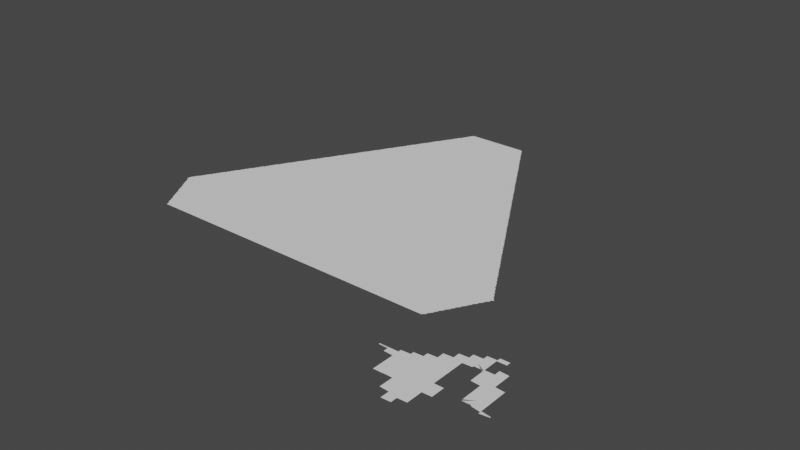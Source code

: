 # Source: new.blend  (saved by Blender 3.3.6; exported with 4.5.12 LTS)
import bpy
from mathutils import Matrix  # noqa: F401  (used for matrix-valued properties, if any)

bpy.ops.wm.read_factory_settings(use_empty=True)
scene = bpy.context.scene
scene.name = 'Scene'

# ---- collections
col_collection = bpy.data.collections.new('Collection'); scene.collection.children.link(col_collection)

# ---- node groups
ng_auto_smooth = bpy.data.node_groups.new('Auto Smooth', 'GeometryNodeTree')
_s = ng_auto_smooth.interface.new_socket(name='Geometry', in_out='OUTPUT', socket_type='NodeSocketGeometry')
_s = ng_auto_smooth.interface.new_socket(name='Geometry', in_out='INPUT', socket_type='NodeSocketGeometry')
_s = ng_auto_smooth.interface.new_socket(name='Angle', in_out='INPUT', socket_type='NodeSocketFloat')
_s.subtype = 'ANGLE'
_s.min_value = 0.0
_s.max_value = 3.142
ng_auto_smooth.is_modifier = True
_N = ng_auto_smooth.nodes; _L = ng_auto_smooth.links
n0 = _N.new('NodeGroupOutput'); n0.name = 'Group Output'; n0.location = (480, -100)
n1 = _N.new('NodeGroupInput'); n1.name = 'Group Input'; n1.location = (-420, -300)
n2 = _N.new('NodeGroupInput'); n2.name = 'Group Input.001'; n2.location = (-60, -100)
n3 = _N.new('GeometryNodeSetShadeSmooth'); n3.name = 'Set Shade Smooth'; n3.location = (120, -100)
n3.domain = 'EDGE'
n4 = _N.new('GeometryNodeSetShadeSmooth'); n4.name = 'Set Shade Smooth.001'; n4.location = (300, -100)
n5 = _N.new('GeometryNodeInputMeshEdgeAngle'); n5.name = 'Edge Angle'; n5.location = (-420, -220)
n6 = _N.new('GeometryNodeInputEdgeSmooth'); n6.name = 'Is Edge Smooth'; n6.location = (-60, -160)
n7 = _N.new('GeometryNodeInputShadeSmooth'); n7.name = 'Is Face Smooth'; n7.location = (-240, -340)
n8 = _N.new('FunctionNodeBooleanMath'); n8.name = 'Boolean Math'; n8.location = (-60, -220)
n9 = _N.new('FunctionNodeCompare'); n9.name = 'Compare'; n9.location = (-240, -180)
n9.operation = 'LESS_EQUAL'
_L.new(n5.outputs[0], n9.inputs[0])
_L.new(n4.outputs[0], n0.inputs[0])
_L.new(n1.outputs[1], n9.inputs[1])
_L.new(n9.outputs[0], n8.inputs[0])
_L.new(n7.outputs[0], n8.inputs[1])
_L.new(n2.outputs[0], n3.inputs[0])
_L.new(n6.outputs[0], n3.inputs[1])
_L.new(n3.outputs[0], n4.inputs[0])
_L.new(n8.outputs[0], n3.inputs[2])
n0.is_active_output = True

# ---- world
world_world = bpy.data.worlds.new('World'); scene.world = world_world
world_world.use_nodes = True; world_world.node_tree.nodes.clear()
_N = world_world.node_tree.nodes; _L = world_world.node_tree.links
n0 = _N.new('ShaderNodeOutputWorld'); n0.name = 'World Output'; n0.location = (300, 300)
n1 = _N.new('ShaderNodeBackground'); n1.name = 'Background'; n1.location = (10, 300)
n1.inputs[0].default_value = (0.05088, 0.05088, 0.05088, 1.0)
_L.new(n1.outputs[0], n0.inputs[0])
n0.is_active_output = True
world_world.color = (0.05088, 0.05088, 0.05088)
world_world.use_sun_shadow = False
world_world.sun_shadow_jitter_overblur = 0.0

# ---- meshes
me_mesh = bpy.data.meshes.new('Mesh')
me_mesh.from_pydata([(114.1, 4.588, -4.994e-08), (114.1, 4.579, -5.438e-08), (114.1, 4.586, -5.993e-08), (114.1, 4.588, -4.994e-08), (114.1, 4.588, -7.614e-08), (114.1, 4.585, -4.162e-08), (114.1, 4.583, -6.076e-08), (114.1, 4.587, -7.491e-08), (114.1, 4.583, -8.99e-08), (114.1, 4.587, -7.491e-08), (114.1, 4.587, -9.151e-08), (114.1, 4.574, -8.25e-08), (114.1, 4.586, -8.819e-08), (114.2, 4.559, -5.438e-08), (114.2, 4.57, -9.419e-08), (114.1, 4.586, -8.99e-08), (114.2, 4.555, -8.935e-08), (114.2, 4.539, -4.412e-08), (114.2, 4.551, -9.317e-08), (114.2, 4.586, -9.613e-08), (114.2, 4.535, -8.032e-08), (114.2, 4.55, -9.988e-08), (114.2, 4.52, -4.162e-08), (114.2, 4.531, -9.234e-08), (114.2, 4.587, -9.346e-08), (114.5, 4.153, -7.38e-08), (114.5, 4.12, -3.329e-08), (114.5, 4.132, -8.161e-08), (114.6, 4.113, -7.778e-08), (114.6, 4.168, -9.988e-08), (114.3, 4.475, -5.375e-08), (114.3, 4.435, -6.409e-08), (114.3, 4.451, -8.462e-08), (114.3, 4.47, -9.842e-08), (114.3, 4.26, -4.578e-08), (114.3, 4.269, -8.157e-08), (114.3, 4.287, -5.76e-08), (114.3, 4.393, -6.733e-08), (114.3, 4.411, -8.777e-08), (114.3, 4.43, -9.634e-08), (114.3, 4.26, -4.578e-08), (114.3, 4.27, -9.614e-08), (114.3, 4.29, -9.848e-08), (114.3, 4.309, -9.104e-08), (114.3, 4.35, -8.22e-08), (114.3, 4.371, -9.025e-08), (114.3, 4.39, -9.894e-08), (114.3, 4.431, -9.988e-08), (114.3, 4.271, -9.241e-08), (114.3, 4.329, -9.912e-08), (114.4, 4.485, -9.988e-08), (114.4, 4.272, -9.144e-08), (114.4, 4.386, -9.988e-08), (114.4, 4.273, -9.299e-08), (114.4, 4.274, -9.647e-08), (114.4, 4.275, -8.74e-08), (114.4, 4.32, -9.988e-08), (114.4, 4.455, -7.491e-08), (114.5, 4.26, -3.329e-08), (114.5, 4.274, -8.018e-08), (114.5, 4.22, -8.644e-08), (114.5, 4.233, -7.38e-08), (114.5, 4.251, -8.971e-08), (114.5, 4.283, -9.988e-08), (114.5, 4.36, -9.988e-08), (114.5, 4.444, -9.988e-08), (114.5, 4.193, -7.38e-08), (114.5, 4.211, -8.971e-08), (114.5, 4.171, -8.898e-08), (114.5, 4.207, -9.988e-08), (114.6, 4.455, -7.491e-08), (114.3, 4.516, -8.393e-08), (114.3, 4.589, -9.134e-08), (114.3, 4.492, -8.25e-08), (114.3, 4.51, -9.492e-08), (114.3, 4.59, -1.013e-07), (114.3, 4.602, -6.207e-08), (114.3, 4.608, -9.732e-08), (114.3, 4.605, -8.703e-08), (114.3, 4.61, -9.518e-08), (114.3, 4.62, -4.578e-08), (114.4, 4.56, -9.988e-08), (114.4, 4.626, -9.211e-08), (114.4, 4.623, -7.401e-08), (114.5, 4.617, -9.988e-08), (114.4, 4.63, -9.41e-08), (114.4, 4.641, -5.438e-08), (114.4, 4.646, -8.238e-08), (114.5, 4.535, -9.988e-08), (114.4, 4.65, -9.597e-08), (114.4, 4.662, -6.538e-08), (114.5, 4.667, -8.505e-08), (114.5, 4.67, -9.848e-08), (114.5, 4.683, -7.01e-08), (114.5, 4.688, -9.294e-08), (114.5, 4.704, -7.485e-08), (114.6, 4.58, -9.988e-08), (114.5, 4.709, -9.196e-08), (114.5, 4.721, -4.412e-08), (114.5, 4.71, -9.988e-08), (114.6, 4.727, -8.043e-08), (114.6, 4.094, -7.766e-08), (114.6, 4.11, -9.926e-08), (114.6, 4.074, -7.468e-08), (114.6, 4.09, -9.666e-08), (114.6, 4.005, -6.598e-08), (114.6, 4.014, -5.438e-08), (114.6, 4.055, -7.391e-08), (114.6, 4.07, -9.76e-08), (114.7, 4.09, -9.988e-08), (114.6, 4.006, -7.581e-08), (114.6, 4.015, -1.016e-07), (114.6, 4.008, -6.326e-08), (114.6, 4.029, -9.089e-08), (114.6, 4.05, -9.587e-08), (114.6, 4.015, -8.152e-08), (114.7, 4.019, -7.493e-08), (114.7, 4.03, -9.77e-08), (114.7, 4.178, -9.988e-08), (114.7, 4.032, -8.894e-08), (114.7, 4.035, -7.969e-08), (114.7, 4.04, -5.949e-08), (114.7, 4.052, -7.948e-08), (114.7, 4.07, -9.926e-08), (114.7, 4.09, -9.798e-08), (114.7, 4.073, -7.469e-08), (114.8, 4.185, -9.988e-08), (114.8, 4.095, -7.275e-08), (114.8, 4.11, -8.922e-08), (114.8, 4.116, -6.633e-08), (114.8, 4.131, -8.908e-08), (114.8, 4.14, -3.329e-08), (114.8, 4.153, -7.38e-08), (114.6, 4.238, -9.988e-08), (114.6, 4.32, -9.988e-08), (114.6, 4.39, -9.988e-08), (114.6, 4.302, -9.988e-08), (114.7, 4.45, -7.491e-08), (114.7, 4.246, -9.988e-08), (114.7, 4.488, -8.74e-08), (114.8, 4.282, -9.988e-08), (114.7, 4.39, -9.988e-08), (114.8, 4.171, -9.399e-08), (114.8, 4.363, -9.988e-08), (114.8, 4.422, -9.988e-08), (114.8, 4.19, -9.926e-08), (114.8, 4.193, -7.058e-08), (114.8, 4.211, -8.711e-08), (114.8, 4.23, -9.848e-08), (114.8, 4.27, -9.671e-08), (114.9, 4.291, -9.302e-08), (114.8, 4.428, -8.886e-08), (114.8, 4.449, -7.852e-08), (114.8, 4.468, -6.187e-08), (114.8, 4.233, -6.792e-08), (114.8, 4.251, -8.566e-08), (114.9, 4.423, -8.937e-08), (114.8, 4.423, -8.324e-08), (114.9, 4.274, -5.845e-08), (114.9, 4.311, -8.48e-08), (114.9, 4.33, -8.952e-08), (114.9, 4.35, -9.056e-08), (114.9, 4.37, -9.536e-08), (114.6, 4.517, -9.988e-08), (114.6, 4.628, -9.988e-08), (114.6, 4.695, -9.988e-08), (114.6, 4.73, -9.926e-08), (114.6, 4.746, -7.766e-08), (114.6, 4.75, -9.63e-08), (114.7, 4.575, -9.988e-08), (114.7, 4.685, -9.988e-08), (114.6, 4.766, -9.27e-08), (114.6, 4.77, -9.76e-08), (114.6, 4.785, -7.037e-08), (114.7, 4.778, -9.988e-08), (114.6, 4.79, -9.587e-08), (114.7, 4.54, -4.994e-08), (114.7, 4.6, 0.0), (114.7, 4.68, 0.0), (114.7, 4.745, -2.497e-08), (114.8, 4.595, -9.988e-08), (114.8, 4.649, -1.743e-07), (114.8, 4.68, -9.988e-08), (114.8, 4.71, -1.54e-07), (114.8, 4.807, -9.988e-08), (114.8, 4.702, -6.644e-08), (114.8, 4.73, -9.506e-08), (114.8, 4.51, -9.472e-08), (114.8, 4.55, -9.06e-08), (114.8, 4.59, -9.77e-08), (114.8, 4.61, -9.215e-08), (114.8, 4.629, -8.897e-08), (114.8, 4.669, -7.852e-08), (114.8, 4.688, -6.187e-08), (114.8, 4.737, -1.62e-07), (114.8, 4.75, -9.57e-08), (114.8, 4.49, -9.36e-08), (114.8, 4.53, -8.768e-08), (114.8, 4.569, -7.29e-08), (114.8, 4.587, -4.717e-08), (114.8, 4.739, -4.606e-08), (114.8, 4.482, -4.162e-08), (114.8, 4.752, -8.564e-08), (114.8, 4.77, -9.988e-08), (114.8, 4.792, -8.69e-08), (114.8, 4.76, -3.329e-08), (114.8, 4.772, -6.326e-08), (114.9, 4.799, -4.412e-08), (114.6, 4.804, -7.132e-08), (114.7, 4.81, -8.901e-08), (114.7, 4.824, -6.703e-08), (114.7, 4.829, -9.294e-08), (114.7, 4.843, -6.126e-08), (114.7, 4.81, -9.988e-08), (114.7, 4.848, -8.804e-08), (114.7, 4.87, -9.898e-08), (114.7, 4.86, -6.111e-08), (114.7, 4.865, -7.855e-08), (114.7, 4.883, -7.946e-08), (114.8, 4.889, -8.94e-08), (114.8, 4.877, -9.988e-08), (114.8, 4.9, -6.509e-08), (114.8, 4.906, -7.877e-08), (114.8, 4.91, -9.677e-08), (114.8, 4.923, -6.516e-08), (114.8, 4.929, -8.905e-08), (114.8, 4.94, -6.508e-08), (114.8, 4.946, -7.877e-08), (114.9, 4.932, -9.988e-08), (114.9, 4.95, -9.677e-08), (114.9, 4.963, -6.516e-08), (114.9, 4.811, -9.196e-08), (114.9, 4.969, -8.932e-08), (114.9, 4.98, -4.162e-08), (114.9, 4.377, -4.439e-08), (114.9, 4.392, -6.48e-08), (114.9, 4.411, -7.852e-08), (114.9, 4.423, -7.353e-08), (115.1, 4.39, -4.786e-08), (115.1, 4.411, -7.352e-08), (115.1, 4.431, -7.588e-08), (115.1, 4.45, -8.87e-08), (115.1, 4.47, -8.74e-08), (115.1, 4.37, -4.162e-08), (115.1, 4.378, -1.042e-07), (115.1, 4.37, -4.162e-08), (115.1, 4.373, -8.99e-08), (115.1, 4.378, -9.988e-08), (115.1, 4.375, -8.386e-08), (115.1, 4.39, -9.926e-08), (115.1, 4.378, -8.099e-08), (115.2, 4.453, -9.988e-08), (115.1, 4.38, -3.329e-08), (115.1, 4.38, -3.329e-08), (115.1, 4.38, -4.994e-08), (115.2, 4.38, -4.994e-08), (115.1, 4.381, -5.993e-08), (115.1, 4.4, -9.988e-08), (115.1, 4.381, -5.993e-08), (115.2, 4.377, -8.523e-08), (115.2, 4.375, -8.386e-08), (115.0, 4.796, -6.703e-08), (115.0, 4.777, -8.091e-08), (115.0, 4.791, -9.448e-08), (115.0, 4.638, -4.162e-08), (115.0, 4.651, -4.92e-08), (115.0, 4.67, -7.735e-08), (115.0, 4.69, -8.005e-08), (115.0, 4.71, -8.823e-08), (115.0, 4.731, -8.721e-08), (115.0, 4.75, -8.902e-08), (115.0, 4.771, -1.058e-07), (115.1, 4.596, -5.771e-08), (115.1, 4.611, -8.529e-08), (115.1, 4.63, -9.258e-08), (115.1, 4.653, -9.988e-08), (115.1, 4.554, -6.3e-08), (115.1, 4.571, -8.566e-08), (115.1, 4.59, -1.064e-07), (115.1, 4.72, -9.988e-08), (115.1, 4.795, -9.988e-08), (115.1, 4.49, -8.819e-08), (115.1, 4.51, -8.952e-08), (115.1, 4.531, -9.002e-08), (115.1, 4.55, -9.848e-08), (115.1, 4.52, -9.988e-08), (115.1, 4.681, -9.988e-08), (115.2, 4.73, -1.006e-07), (115.1, 4.848, -9.899e-08), (115.2, 4.608, -9.988e-08), (115.2, 4.537, -9.988e-08), (114.9, 4.815, -8.647e-08), (114.9, 4.871, -9.988e-08), (114.9, 4.984, -8.553e-08), (114.9, 4.815, -9.234e-08), (114.9, 4.988, -8.827e-08), (114.9, 4.815, -8.74e-08), (114.9, 4.99, -9.832e-08), (114.9, 4.815, -8.74e-08), (114.9, 5.001, -7.52e-08), (115.0, 5.005, -8.152e-08), (115.0, 4.815, -8.647e-08), (115.0, 4.91, -9.885e-08), (115.0, 4.975, -9.988e-08), (115.0, 5.009, -8.953e-08), (115.0, 4.81, -9.399e-08), (115.0, 4.99, -1.058e-07), (115.0, 5.01, -9.848e-08), (115.0, 5.022, -6.564e-08), (115.0, 4.887, -6.901e-08), (115.0, 4.89, -9.77e-08), (115.0, 4.931, -8.357e-08), (115.0, 4.971, -9.461e-08), (115.0, 5.026, -8.407e-08), (115.0, 4.828, -9.022e-08), (115.0, 4.849, -7.588e-08), (115.0, 4.868, -6.187e-08), (115.0, 4.914, -5.327e-08), (115.0, 4.951, -8.768e-08), (115.0, 5.029, -9.549e-08), (115.0, 5.04, -3.329e-08), (115.0, 4.824, -7.937e-08), (115.0, 4.992, -9.094e-08), (115.1, 5.041, -6.044e-08), (115.1, 4.826, -8.147e-08), (115.1, 4.994, -9.928e-08), (115.1, 5.029, -8.971e-08), (115.1, 5.04, -3.329e-08), (115.1, 4.83, -9.508e-08), (115.1, 4.842, -6.193e-08), (115.1, 4.898, -4.162e-08), (115.1, 4.902, -4.412e-08), (115.1, 4.995, -8.647e-08), (115.1, 5.024, -7.288e-08), (115.1, 4.872, -7.753e-08), (115.1, 4.891, -9.11e-08), (115.1, 4.903, -7.588e-08), (115.1, 4.996, -7.937e-08), (115.1, 5.009, -8.971e-08), (115.1, 5.02, -3.329e-08), (115.1, 4.903, -8.858e-08), (115.1, 4.998, -6.948e-08), (115.1, 5.004, -7.38e-08), (115.2, 4.87, -9.389e-08), (115.1, 4.89, -9.587e-08), (115.1, 4.903, -7.501e-08), (115.1, 5.0, -3.329e-08), (115.2, 4.885, -7.132e-08), (115.2, 4.842, -7.618e-08), (115.2, 4.849, -9.083e-08), (115.2, 4.864, -6.354e-08), (115.2, 4.373, -8.975e-08), (115.2, 4.371, -9.119e-08), (115.3, 4.355, -7.299e-08), (115.2, 4.37, -9.824e-08), (115.3, 4.47, -9.376e-08), (115.3, 4.337, -6.354e-08), (115.3, 4.35, -9.5e-08), (115.3, 4.398, -9.988e-08), (115.3, 4.43, -9.926e-08), (115.3, 4.449, -8.983e-08), (115.3, 4.319, -4.217e-08), (115.3, 4.331, -1.014e-07), (115.3, 4.406, -8.765e-08), (115.3, 4.41, -9.76e-08), (115.3, 4.427, -7.55e-08), (115.3, 4.313, -8.856e-08), (115.3, 4.39, -9.587e-08), (115.3, 4.299, -5.527e-08), (115.3, 4.299, -4.217e-08), (115.3, 4.305, -9.204e-08), (115.3, 4.306, -7.581e-08), (115.3, 4.315, -9.739e-08), (115.3, 4.332, -8.806e-08), (115.3, 4.37, -8.966e-08), (115.3, 4.385, -7.135e-08), (115.3, 4.316, -5.868e-08), (115.4, 4.345, -9.574e-08), (115.4, 4.354, -8.17e-08), (115.3, 4.364, -6.703e-08), (115.4, 4.346, -4.495e-08), (115.4, 4.35, -3.329e-08), (115.2, 4.689, -9.794e-08), (115.2, 4.77, -1.059e-07), (115.2, 4.829, -8.841e-08), (115.2, 4.709, -8.709e-08), (115.2, 4.751, -5.993e-08), (115.2, 4.754, -5.993e-08), (115.2, 4.755, -3.329e-08), (115.2, 4.757, -4.994e-08), (115.2, 4.744, -6.076e-08), (115.2, 4.79, -9.073e-08), (115.3, 4.53, -9.601e-08), (115.3, 4.55, -1.053e-07), (115.3, 4.668, -8.82e-08), (115.2, 4.724, -5.438e-08), (115.3, 4.49, -9.275e-08), (115.3, 4.51, -9.241e-08), (115.3, 4.575, -7.026e-08), (115.3, 4.649, -9.024e-08), (115.3, 4.682, -4.412e-08), (115.3, 4.55, -4.786e-08), (115.3, 4.59, -7.491e-08), (115.3, 4.611, -7.915e-08), (115.3, 4.628, -7.425e-08), (115.3, 4.64, -3.329e-08), (115.2, 4.808, -8.309e-08), (115.2, 4.821, -4.217e-08), (114.1, 4.587, 3.329e-08), (114.5, 4.14, -3.41e-08), (114.5, 4.18, -3.611e-08), (114.5, 4.5, -7.491e-08), (114.5, 4.7, 3.329e-08), (115.1, 4.64, -2.497e-08), (115.2, 4.75, 3.329e-08)], [(408, 0)], [(0, 3, 2), (4, 2, 3), (4, 6, 5), (9, 6, 7), (10, 8, 9), (10, 11, 1), (15, 11, 12), (16, 13, 14), (19, 14, 15), (21, 17, 18), (24, 21, 19), (29, 26, 27), (29, 27, 409), (39, 31, 32), (35, 40, 34), (36, 41, 35), (47, 37, 38), (47, 39, 33), (42, 48, 41), (43, 49, 42), (49, 51, 48), (49, 53, 51), (52, 46, 47), (56, 54, 52), (57, 52, 50), (63, 58, 59), (63, 59, 56), (64, 56, 52), (65, 52, 57), (60, 61, 62), (69, 66, 67), (69, 68, 410), (70, 64, 65), (29, 409, 68), (71, 22, 23), (75, 23, 21), (75, 21, 24), (33, 30, 73), (33, 73, 74), (76, 78, 75), (50, 47, 33), (81, 33, 77), (79, 81, 77), (80, 82, 79), (84, 81, 82), (86, 84, 85), (88, 50, 81), (90, 84, 89), (93, 94, 92), (411, 65, 88), (96, 88, 84), (98, 99, 97), (104, 101, 102), (109, 103, 104), (109, 104, 29), (106, 110, 105), (111, 112, 110), (109, 107, 108), (116, 111, 113), (109, 113, 114), (109, 117, 116), (118, 109, 29), (109, 119, 117), (109, 120, 119), (124, 109, 118), (109, 122, 121), (124, 125, 123), (126, 130, 128), (126, 131, 130), (133, 69, 63), (134, 63, 64), (136, 133, 134), (138, 29, 133), (138, 133, 136), (141, 138, 136), (141, 136, 135), (141, 135, 137), (126, 124, 118), (126, 118, 138), (143, 140, 141), (144, 141, 139), (142, 132, 126), (126, 145, 142), (126, 146, 145), (149, 126, 140), (149, 154, 148), (157, 144, 151), (150, 158, 149), (143, 159, 150), (163, 411, 96), (164, 96, 94), (165, 94, 99), (100, 165, 99), (167, 168, 166), (169, 163, 96), (170, 164, 165), (171, 165, 168), (172, 174, 171), (173, 174, 172), (139, 137, 163), (176, 139, 169), (178, 169, 170), (179, 170, 174), (180, 176, 177), (181, 177, 178), (184, 179, 213), (186, 183, 179), (194, 186, 179), (187, 139, 176), (188, 176, 180), (191, 180, 181), (192, 181, 182), (193, 182, 185), (196, 144, 187), (199, 188, 189), (195, 200, 194), (201, 144, 196), (204, 195, 184), (203, 205, 202), (204, 206, 203), (208, 174, 175), (213, 174, 209), (211, 213, 209), (212, 213, 211), (214, 215, 213), (217, 215, 216), (220, 215, 218), (219, 220, 218), (222, 220, 221), (224, 225, 223), (220, 204, 184), (228, 220, 226), (227, 228, 226), (220, 231, 204), (230, 232, 229), (143, 234, 162), (156, 235, 143), (244, 245, 243), (251, 239, 240), (250, 248, 249), (251, 249, 239), (257, 252, 254), (257, 258, 256), (257, 253, 258), (251, 257, 250), (257, 259, 255), (275, 264, 265), (268, 266, 267), (279, 268, 269), (279, 269, 270), (278, 272, 273), (275, 273, 274), (279, 266, 268), (280, 279, 271), (278, 276, 277), (285, 242, 281), (285, 281, 282), (285, 282, 283), (285, 283, 284), (413, 278, 275), (286, 275, 279), (287, 279, 280), (289, 285, 278), (290, 285, 289), (220, 291, 231), (233, 293, 232), (297, 228, 293), (295, 297, 293), (303, 292, 297), (303, 297, 299), (300, 303, 299), (304, 306, 303), (263, 261, 305), (312, 302, 303), (308, 306, 307), (314, 263, 292), (316, 292, 309), (311, 317, 302), (313, 319, 306), (321, 271, 314), (319, 322, 306), (321, 280, 271), (326, 325, 319), (327, 319, 323), (333, 325, 326), (328, 288, 280), (329, 288, 328), (336, 330, 331), (338, 332, 333), (340, 334, 335), (336, 340, 335), (342, 337, 338), (344, 288, 340), (342, 346, 341), (347, 343, 344), (350, 288, 343), (358, 260, 259), (358, 259, 251), (354, 352, 358), (358, 353, 354), (362, 356, 357), (362, 357, 358), (365, 358, 359), (366, 361, 362), (367, 362, 363), (370, 369, 368), (374, 366, 362), (375, 362, 367), (373, 376, 372), (377, 373, 374), (381, 377, 378), (393, 290, 289), (382, 289, 286), (384, 287, 288), (385, 382, 287), (414, 287, 386), (383, 388, 387), (392, 251, 290), (394, 393, 382), (395, 385, 287), (392, 396, 251), (399, 393, 394), (400, 394, 382), (398, 401, 393), (405, 393, 399), (384, 288, 348), (4, 5, 2), (10, 1, 8), (115, 112, 111), (248, 246, 247), (249, 247, 244), (249, 248, 247), (373, 372, 370), (378, 377, 374), (386, 287, 383), (4, 7, 6), (9, 8, 6), (10, 12, 11), (15, 14, 11), (19, 16, 14), (19, 18, 16), (21, 20, 17), (19, 21, 18), (21, 23, 20), (29, 28, 26), (33, 39, 32), (35, 41, 40), (36, 42, 41), (47, 46, 37), (39, 47, 38), (42, 49, 48), (44, 52, 49), (45, 52, 44), (46, 52, 45), (54, 53, 49), (52, 54, 49), (50, 52, 47), (54, 56, 55), (56, 59, 55), (63, 62, 58), (64, 63, 56), (65, 64, 52), (63, 60, 62), (69, 410, 66), (60, 69, 67), (68, 409, 25), (63, 69, 60), (411, 70, 65), (69, 29, 68), (75, 71, 23), (24, 72, 75), (75, 74, 71), (75, 33, 74), (75, 78, 77), (77, 33, 75), (81, 50, 33), (79, 82, 81), (80, 83, 82), (82, 85, 84), (86, 87, 84), (88, 57, 50), (84, 88, 81), (87, 89, 84), (90, 91, 84), (91, 92, 84), (88, 65, 57), (92, 94, 84), (412, 95, 94), (96, 411, 88), (94, 96, 84), (95, 97, 94), (97, 99, 94), (98, 100, 99), (29, 102, 28), (29, 104, 102), (109, 108, 103), (106, 111, 110), (109, 114, 107), (116, 115, 111), (109, 116, 113), (109, 121, 120), (109, 123, 122), (109, 124, 123), (124, 128, 127), (126, 128, 124), (128, 130, 129), (126, 132, 131), (133, 29, 69), (134, 133, 63), (135, 134, 64), (70, 135, 64), (135, 136, 134), (137, 135, 70), (138, 118, 29), (141, 140, 138), (139, 141, 137), (140, 126, 138), (144, 143, 141), (126, 147, 146), (126, 148, 147), (126, 149, 148), (150, 149, 140), (143, 150, 140), (152, 151, 144), (153, 152, 144), (149, 155, 154), (156, 143, 144), (157, 156, 144), (143, 160, 159), (143, 161, 160), (143, 162, 161), (163, 70, 411), (165, 164, 94), (100, 166, 165), (166, 168, 165), (163, 137, 70), (164, 169, 96), (171, 170, 165), (174, 170, 171), (173, 175, 174), (169, 139, 163), (170, 169, 164), (177, 176, 169), (178, 177, 169), (179, 178, 170), (213, 179, 174), (181, 180, 177), (182, 181, 178), (183, 182, 178), (179, 183, 178), (184, 194, 179), (183, 185, 182), (187, 144, 139), (188, 187, 176), (189, 188, 180), (190, 189, 180), (191, 190, 180), (193, 192, 182), (188, 197, 187), (199, 198, 188), (184, 195, 194), (201, 153, 144), (195, 203, 202), (204, 203, 195), (203, 206, 205), (208, 209, 174), (210, 211, 209), (212, 214, 213), (214, 216, 215), (215, 184, 213), (219, 221, 220), (220, 184, 215), (222, 223, 220), (223, 225, 220), (225, 226, 220), (227, 229, 228), (204, 231, 207), (229, 232, 228), (143, 235, 234), (156, 236, 235), (156, 237, 236), (244, 246, 245), (244, 247, 246), (239, 249, 238), (241, 251, 240), (251, 250, 249), (257, 254, 250), (257, 256, 252), (257, 255, 253), (251, 259, 257), (275, 274, 264), (266, 275, 265), (271, 279, 270), (275, 278, 273), (279, 275, 266), (278, 284, 276), (285, 241, 242), (278, 285, 284), (413, 289, 278), (286, 413, 275), (287, 286, 279), (288, 287, 280), (285, 251, 241), (290, 251, 285), (286, 289, 413), (220, 294, 291), (292, 294, 220), (228, 292, 220), (232, 293, 228), (292, 296, 294), (297, 292, 228), (292, 298, 296), (292, 301, 298), (303, 302, 292), (300, 304, 303), (292, 305, 301), (304, 307, 306), (292, 263, 305), (310, 309, 292), (302, 310, 292), (312, 311, 302), (306, 312, 303), (308, 313, 306), (271, 262, 263), (314, 271, 263), (315, 314, 292), (316, 315, 292), (312, 318, 311), (319, 325, 322), (320, 323, 319), (321, 324, 280), (327, 326, 319), (324, 328, 280), (325, 333, 332), (336, 335, 330), (338, 337, 332), (339, 338, 333), (340, 288, 334), (342, 341, 337), (344, 343, 288), (345, 344, 340), (349, 348, 288), (350, 349, 288), (358, 351, 260), (358, 352, 351), (355, 358, 251), (358, 357, 353), (360, 359, 358), (355, 360, 358), (363, 362, 358), (364, 363, 358), (365, 364, 358), (370, 371, 369), (370, 372, 371), (366, 373, 370), (374, 373, 366), (375, 374, 362), (379, 378, 374), (381, 380, 377), (382, 393, 289), (287, 382, 286), (384, 383, 287), (387, 386, 383), (414, 390, 287), (383, 389, 388), (384, 391, 383), (393, 392, 290), (251, 396, 355), (392, 397, 396), (393, 402, 398), (393, 403, 402), (404, 403, 393), (405, 404, 393), (406, 391, 384), (407, 406, 384)])
me_mesh.update()
me_mycurve_001 = bpy.data.meshes.new('myCurve.001')
me_mycurve_001.from_pydata([(41.29, -6.325, 0.0), (41.28, -6.31, 0.0), (41.31, -6.362, 0.0), (41.3, -6.349, 0.0), (41.3, -6.332, 0.0), (41.33, -6.388, 0.0), (41.32, -6.371, 0.0), (41.71, -6.123, 0.0), (41.09, -5.982, 0.0), (41.11, -6.008, 0.0), (41.1, -5.991, 0.0), (41.13, -6.046, 0.0), (41.12, -6.03, 0.0), (41.12, -6.012, 0.0), (41.15, -6.084, 0.0), (41.14, -6.07, 0.0), (41.14, -6.052, 0.0), (41.16, -6.109, 0.0), (41.16, -6.091, 0.0), (41.19, -6.147, 0.0), (41.18, -6.131, 0.0), (41.18, -6.112, 0.0), (41.21, -6.186, 0.0), (41.2, -6.17, 0.0), (41.2, -6.152, 0.0), (41.23, -6.224, 0.0), (41.22, -6.21, 0.0), (41.22, -6.192, 0.0), (41.25, -6.249, 0.0), (41.24, -6.231, 0.0), (41.27, -6.287, 0.0), (41.26, -6.271, 0.0), (41.26, -6.252, 0.0), (41.28, -6.292, 0.0), (41.07, -5.945, 0.0), (41.07, -5.937, 0.0), (41.08, -5.969, 0.0), (41.08, -5.951, 0.0), (41.08, -5.932, 0.0), (41.08, -5.914, 0.0), (41.09, -5.9, 0.0), (41.1, -5.875, 0.0), (41.1, -5.893, 0.0), (41.11, -5.862, 0.0), (41.12, -5.853, 0.0), (41.13, -5.836, 0.0), (41.14, -5.832, 0.0), (41.14, -5.814, 0.0), (41.15, -5.799, 0.0), (41.16, -5.792, 0.0), (41.16, -5.774, 0.0), (41.17, -5.761, 0.0), (41.18, -5.753, 0.0), (41.18, -5.735, 0.0), (41.2, -5.732, 0.0), (41.21, -5.697, 0.0), (41.2, -5.713, 0.0), (41.22, -5.692, 0.0), (41.22, -5.674, 0.0), (41.23, -5.658, 0.0), (41.24, -5.653, 0.0), (41.24, -5.634, 0.0), (41.25, -5.62, 0.0), (41.26, -5.613, 0.0), (41.26, -5.595, 0.0), (41.28, -5.592, 0.0), (41.28, -5.573, 0.0), (41.29, -5.557, 0.0), (41.3, -5.552, 0.0), (41.3, -5.534, 0.0), (41.31, -5.519, 0.0), (41.32, -5.513, 0.0), (41.32, -5.495, 0.0), (41.33, -5.482, 0.0), (41.35, -6.427, 0.0), (41.34, -6.41, 0.0), (41.34, -6.392, 0.0), (41.37, -6.465, 0.0), (41.36, -6.45, 0.0), (41.36, -6.432, 0.0), (41.38, -6.49, 0.0), (41.38, -6.471, 0.0), (41.4, -6.526, 0.0), (41.4, -6.511, 0.0), (41.4, -6.492, 0.0), (41.42, -6.527, 0.0), (41.61, -6.527, 0.0), (41.65, -6.527, 0.0), (41.34, -5.473, 0.0), (41.35, -5.456, 0.0), (41.36, -5.452, 0.0), (41.36, -5.434, 0.0), (41.37, -5.418, 0.0), (41.38, -5.412, 0.0), (41.38, -5.394, 0.0), (41.39, -5.38, 0.0), (41.4, -5.355, 0.0), (41.4, -5.373, 0.0), (41.41, -5.342, 0.0), (41.82, -5.267, 0.0), (41.42, -5.333, 0.0), (41.43, -5.317, 0.0), (41.44, -5.312, 0.0), (41.45, -5.279, 0.0), (41.44, -5.294, 0.0), (41.46, -5.272, 0.0), (41.46, -5.254, 0.0), (41.47, -5.24, 0.0), (41.48, -5.233, 0.0), (41.48, -5.215, 0.0), (41.5, -5.212, 0.0), (41.5, -5.193, 0.0), (41.51, -5.177, 0.0), (41.52, -5.172, 0.0), (41.52, -5.154, 0.0), (41.53, -5.138, 0.0), (41.54, -5.133, 0.0), (41.55, -5.1, 0.0), (41.54, -5.114, 0.0), (41.56, -5.093, 0.0), (41.56, -5.076, 0.0), (41.58, -5.072, 0.0), (41.58, -5.054, 0.0), (41.59, -5.037, 0.0), (41.6, -5.032, 0.0), (41.61, -5.0, 0.0), (41.6, -5.014, 0.0), (41.62, -4.993, 0.0), (41.62, -4.975, 0.0), (41.63, -4.962, 0.0), (41.64, -4.953, 0.0), (41.65, -4.936, 0.0), (41.71, -6.527, 0.0), (41.76, -6.527, 0.0), (41.86, -6.527, 0.0), (41.95, -6.527, 0.0), (41.66, -4.932, 0.0), (41.66, -4.914, 0.0), (41.67, -4.898, 0.0), (41.68, -4.892, 0.0), (41.68, -4.874, 0.0), (41.69, -4.86, 0.0), (41.7, -4.853, 0.0), (41.7, -4.835, 0.0), (41.72, -4.813, 0.0), (41.73, -4.797, 0.0), (41.72, -4.832, 0.0), (41.74, -4.792, 0.0), (41.74, -4.774, 0.0), (41.75, -4.759, 0.0), (41.76, -4.752, 0.0), (41.76, -4.734, 0.0), (41.77, -4.72, 0.0), (41.91, -4.71, 0.0), (41.78, -4.713, 0.0), (41.78, -4.695, 0.0), (41.8, -4.692, 0.0), (41.8, -4.673, 0.0), (41.81, -4.657, 0.0), (41.82, -4.652, 0.0), (41.82, -4.634, 0.0), (41.83, -4.618, 0.0), (41.84, -4.613, 0.0), (41.84, -4.594, 0.0), (41.85, -4.582, 0.0), (41.87, -4.556, 0.0), (41.86, -4.573, 0.0), (41.88, -4.552, 0.0), (41.88, -4.534, 0.0), (41.89, -4.518, 0.0), (41.9, -4.512, 0.0), (41.9, -4.494, 0.0), (41.91, -4.48, 0.0), (41.92, -4.473, 0.0), (41.92, -4.455, 0.0), (41.93, -4.442, 0.0), (41.94, -4.433, 0.0), (41.95, -4.416, 0.0), (41.96, -4.412, 0.0), (41.96, -4.394, 0.0), (41.97, -4.378, 0.0), (42.02, -6.527, 0.0), (42.1, -6.527, 0.0), (42.2, -6.527, 0.0), (42.25, -6.527, 0.0), (42.34, -6.527, 0.0), (42.19, -4.559, 0.0), (41.98, -4.372, 0.0), (41.98, -4.354, 0.0), (41.99, -4.341, 0.0), (42.0, -4.333, 0.0), (42.0, -4.315, 0.0), (42.02, -4.312, 0.0), (42.02, -4.293, 0.0), (42.03, -4.277, 0.0), (42.04, -4.272, 0.0), (42.04, -4.254, 0.0), (42.05, -4.239, 0.0), (42.06, -4.214, 0.0), (42.07, -4.2, 0.0), (42.06, -4.233, 0.0), (42.08, -4.175, 0.0), (42.08, -4.193, 0.0), (42.1, -4.172, 0.0), (42.1, -4.153, 0.0), (42.11, -4.137, 0.0), (42.12, -4.132, 0.0), (42.12, -4.114, 0.0), (42.13, -4.099, 0.0), (42.14, -4.093, 0.0), (42.14, -4.074, 0.0), (42.3, -4.021, 0.0), (42.16, -4.053, 0.0), (42.17, -4.036, 0.0), (42.18, -4.032, 0.0), (42.18, -4.014, 0.0), (42.19, -3.998, 0.0), (42.2, -3.992, 0.0), (42.2, -3.974, 0.0), (42.21, -3.96, 0.0), (42.22, -3.953, 0.0), (42.22, -3.935, 0.0), (42.23, -3.922, 0.0), (42.25, -3.896, 0.0), (42.24, -3.913, 0.0), (42.26, -3.892, 0.0), (42.26, -3.874, 0.0), (42.27, -3.859, 0.0), (42.28, -3.852, 0.0), (42.29, -3.821, 0.0), (42.43, -6.527, 0.0), (42.51, -6.527, 0.0), (42.57, -6.527, 0.0), (42.5, -5.294, 0.0), (42.28, -3.834, 0.0), (42.3, -3.813, 0.0), (42.3, -3.795, 0.0), (42.32, -3.792, 0.0), (42.32, -3.773, 0.0), (42.33, -3.757, 0.0), (42.34, -3.752, 0.0), (42.47, -3.726, 0.0), (42.34, -3.734, 0.0), (42.35, -3.718, 0.0), (42.36, -3.713, 0.0), (42.36, -3.694, 0.0), (42.37, -3.68, 0.0), (42.38, -3.673, 0.0), (42.38, -3.655, 0.0), (42.4, -3.652, 0.0), (42.4, -3.633, 0.0), (42.41, -3.617, 0.0), (42.42, -3.612, 0.0), (42.42, -3.594, 0.0), (42.43, -3.579, 0.0), (42.44, -3.573, 0.0), (42.44, -3.555, 0.0), (42.45, -3.542, 0.0), (42.46, -3.533, 0.0), (42.47, -3.516, 0.0), (42.48, -3.494, 0.0), (42.48, -3.512, 0.0), (42.49, -3.478, 0.0), (42.5, -3.472, 0.0), (42.5, -3.454, 0.0), (42.51, -3.44, 0.0), (42.52, -3.433, 0.0), (42.52, -3.415, 0.0), (42.53, -3.402, 0.0), (42.54, -3.393, 0.0), (42.55, -3.377, 0.0), (42.56, -3.372, 0.0), (42.56, -3.354, 0.0), (42.57, -3.339, 0.0), (42.58, -3.332, 0.0), (42.59, -3.3, 0.0), (42.58, -3.314, 0.0), (42.6, -3.293, 0.0), (42.6, -3.275, 0.0), (42.63, -6.527, 0.0), (42.72, -6.527, 0.0), (42.79, -6.527, 0.0), (42.87, -6.527, 0.0), (42.94, -6.527, 0.0), (42.89, -5.272, 0.0), (43.11, -3.449, 0.0), (42.62, -3.272, 0.0), (42.62, -3.253, 0.0), (42.63, -3.237, 0.0), (42.64, -3.232, 0.0), (42.64, -3.214, 0.0), (42.65, -3.198, 0.0), (42.66, -3.193, 0.0), (42.66, -3.174, 0.0), (42.67, -3.16, 0.0), (42.68, -3.153, 0.0), (42.69, -3.136, 0.0), (42.7, -3.132, 0.0), (42.7, -3.114, 0.0), (42.71, -3.097, 0.0), (42.72, -3.092, 0.0), (42.72, -3.074, 0.0), (42.73, -3.06, 0.0), (42.74, -3.053, 0.0), (42.75, -3.022, 0.0), (42.74, -3.035, 0.0), (42.76, -3.013, 0.0), (42.77, -2.996, 0.0), (42.78, -2.994, 0.0), (43.01, -6.527, 0.0), (43.11, -6.435, 0.0), (43.08, -6.527, 0.0), (43.14, -6.527, 0.0), (43.22, -6.527, 0.0), (44.0, -6.171, 0.0), (43.11, -5.671, 0.0), (43.12, -4.169, 0.0), (43.31, -6.527, 0.0), (43.37, -6.527, 0.0), (43.45, -6.527, 0.0), (43.51, -6.527, 0.0), (43.6, -6.527, 0.0), (43.3, -5.296, 0.0), (43.97, -4.358, 0.0), (43.63, -3.433, 0.0), (43.52, -3.113, 0.0), (43.56, -3.192, 0.0), (43.54, -3.152, 0.0), (43.53, -3.134, 0.0), (43.53, -3.119, 0.0), (43.56, -3.173, 0.0), (43.55, -3.157, 0.0), (43.44, -2.994, 0.0), (43.46, -3.012, 0.0), (43.48, -3.052, 0.0), (43.45, -2.995, 0.0), (43.48, -3.034, 0.0), (43.47, -3.018, 0.0), (43.5, -3.073, 0.0), (43.49, -3.056, 0.0), (43.51, -3.095, 0.0), (43.51, -3.082, 0.0), (43.7, -6.527, 0.0), (43.77, -6.527, 0.0), (43.85, -6.527, 0.0), (43.77, -3.709, 0.0), (43.91, -3.794, 0.0), (43.7, -3.414, 0.0), (43.76, -3.532, 0.0), (43.7, -3.432, 0.0), (43.72, -3.453, 0.0), (43.71, -3.436, 0.0), (43.74, -3.493, 0.0), (43.73, -3.475, 0.0), (43.73, -3.462, 0.0), (43.75, -3.514, 0.0), (43.75, -3.5, 0.0), (43.8, -3.593, 0.0), (43.78, -3.572, 0.0), (43.78, -3.554, 0.0), (43.77, -3.538, 0.0), (43.79, -3.576, 0.0), (43.82, -3.633, 0.0), (43.81, -3.614, 0.0), (43.84, -3.672, 0.0), (43.83, -3.654, 0.0), (43.83, -3.639, 0.0), (43.86, -3.712, 0.0), (43.86, -3.693, 0.0), (43.85, -3.677, 0.0), (43.88, -3.733, 0.0), (43.87, -3.715, 0.0), (43.59, -3.234, 0.0), (43.58, -3.213, 0.0), (43.57, -3.195, 0.0), (43.61, -3.274, 0.0), (43.6, -3.253, 0.0), (43.59, -3.22, 0.0), (43.64, -3.332, 0.0), (43.62, -3.292, 0.0), (43.61, -3.258, 0.0), (43.64, -3.313, 0.0), (43.63, -3.297, 0.0), (43.66, -3.353, 0.0), (43.65, -3.335, 0.0), (43.68, -3.392, 0.0), (43.67, -3.374, 0.0), (43.67, -3.361, 0.0), (43.69, -3.399, 0.0), (43.92, -6.527, 0.0), (44.0, -6.527, 0.0), (44.12, -6.527, 0.0), (44.22, -6.527, 0.0), (44.02, -5.283, 0.0), (44.26, -4.393, 0.0), (44.08, -4.092, 0.0), (44.12, -4.153, 0.0), (44.11, -4.134, 0.0), (44.1, -4.113, 0.0), (44.08, -4.074, 0.0), (44.09, -4.096, 0.0), (44.11, -4.122, 0.0), (44.16, -4.232, 0.0), (44.14, -4.192, 0.0), (44.13, -4.174, 0.0), (44.13, -4.158, 0.0), (44.16, -4.213, 0.0), (44.15, -4.197, 0.0), (44.18, -4.253, 0.0), (44.17, -4.235, 0.0), (44.22, -4.314, 0.0), (44.2, -4.292, 0.0), (44.19, -4.274, 0.0), (44.19, -4.26, 0.0), (43.91, -3.779, 0.0), (43.9, -3.772, 0.0), (43.89, -3.754, 0.0), (43.92, -3.812, 0.0), (43.94, -3.852, 0.0), (43.94, -3.833, 0.0), (43.93, -3.817, 0.0), (43.96, -3.873, 0.0), (43.95, -3.855, 0.0), (43.99, -3.918, 0.0), (43.98, -3.912, 0.0), (43.97, -3.894, 0.0), (43.97, -3.881, 0.0), (44.03, -3.995, 0.0), (44.0, -3.952, 0.0), (44.0, -3.934, 0.0), (44.02, -3.973, 0.0), (44.01, -3.956, 0.0), (44.06, -4.052, 0.0), (44.04, -4.013, 0.0), (44.03, -3.982, 0.0), (44.05, -4.034, 0.0), (44.05, -4.02, 0.0), (44.07, -4.058, 0.0), (43.89, -3.74, 0.0), (44.27, -6.527, 0.0), (44.31, -6.527, 0.0), (44.39, -6.527, 0.0), (44.47, -6.527, 0.0), (44.53, -6.527, 0.0), (44.9, -5.869, 0.0), (44.62, -5.359, 0.0), (44.39, -4.861, 0.0), (44.6, -4.992, 0.0), (44.44, -4.712, 0.0), (44.46, -4.752, 0.0), (44.46, -4.733, 0.0), (44.45, -4.717, 0.0), (44.49, -4.794, 0.0), (44.48, -4.773, 0.0), (44.47, -4.755, 0.0), (44.52, -4.852, 0.0), (44.51, -4.819, 0.0), (44.5, -4.812, 0.0), (44.49, -4.78, 0.0), (44.52, -4.834, 0.0), (44.27, -4.414, 0.0), (44.3, -4.472, 0.0), (44.29, -4.438, 0.0), (44.28, -4.432, 0.0), (44.27, -4.4, 0.0), (44.3, -4.454, 0.0), (44.34, -4.533, 0.0), (44.32, -4.493, 0.0), (44.31, -4.476, 0.0), (44.38, -4.594, 0.0), (44.33, -4.515, 0.0), (44.36, -4.572, 0.0), (44.35, -4.554, 0.0), (44.35, -4.54, 0.0), (44.38, -4.612, 0.0), (44.37, -4.577, 0.0), (44.41, -4.654, 0.0), (44.4, -4.633, 0.0), (44.39, -4.616, 0.0), (44.42, -4.673, 0.0), (44.41, -4.64, 0.0), (44.43, -4.694, 0.0), (44.43, -4.678, 0.0), (44.22, -4.332, 0.0), (44.21, -4.299, 0.0), (44.24, -4.372, 0.0), (44.24, -4.353, 0.0), (44.23, -4.337, 0.0), (44.25, -4.375, 0.0), (44.61, -6.527, 0.0), (44.8, -6.527, 0.0), (44.82, -6.512, 0.0), (44.81, -6.526, 0.0), (44.84, -6.49, 0.0), (44.83, -6.506, 0.0), (44.84, -6.472, 0.0), (44.86, -6.451, 0.0), (44.86, -5.433, 0.0), (44.82, -5.372, 0.0), (44.82, -5.354, 0.0), (44.85, -5.415, 0.0), (44.84, -5.393, 0.0), (44.83, -5.376, 0.0), (44.62, -5.013, 0.0), (44.64, -5.053, 0.0), (44.63, -5.035, 0.0), (44.7, -5.153, 0.0), (44.68, -5.132, 0.0), (44.66, -5.092, 0.0), (44.65, -5.074, 0.0), (44.65, -5.059, 0.0), (44.68, -5.113, 0.0), (44.67, -5.097, 0.0), (44.69, -5.135, 0.0), (44.74, -5.232, 0.0), (44.72, -5.193, 0.0), (44.71, -5.174, 0.0), (44.71, -5.16, 0.0), (44.76, -5.272, 0.0), (44.75, -5.237, 0.0), (44.73, -5.214, 0.0), (44.73, -5.198, 0.0), (44.76, -5.253, 0.0), (44.78, -5.293, 0.0), (44.77, -5.275, 0.0), (44.8, -5.332, 0.0), (44.79, -5.314, 0.0), (44.79, -5.301, 0.0), (44.81, -5.338, 0.0), (44.55, -4.882, 0.0), (44.54, -4.873, 0.0), (44.53, -4.857, 0.0), (44.56, -4.913, 0.0), (44.55, -4.895, 0.0), (44.58, -4.952, 0.0), (44.57, -4.934, 0.0), (44.57, -4.92, 0.0), (44.6, -4.974, 0.0), (44.59, -4.958, 0.0), (44.61, -4.996, 0.0), (44.63, -5.022, 0.0), (44.85, -6.468, 0.0), (44.87, -6.442, 0.0), (44.87, -6.429, 0.0), (44.88, -6.411, 0.0), (44.89, -6.405, 0.0), (44.89, -6.39, 0.0), (44.9, -6.372, 0.0), (44.91, -6.367, 0.0), (44.92, -6.351, 0.0), (44.92, -6.332, 0.0), (44.94, -6.311, 0.0), (44.93, -6.328, 0.0), (44.95, -6.302, 0.0), (44.98, -6.232, 0.0), (44.95, -6.29, 0.0), (44.96, -6.272, 0.0), (45.0, -6.192, 0.0), (44.97, -6.265, 0.0), (44.97, -6.25, 0.0), (45.0, -6.211, 0.0), (45.04, -6.132, 0.0), (44.99, -6.227, 0.0), (45.01, -6.189, 0.0), (45.02, -6.171, 0.0), (45.03, -6.164, 0.0), (45.03, -6.15, 0.0), (45.05, -6.111, 0.0), (45.12, -5.992, 0.0), (45.05, -6.126, 0.0), (45.06, -6.092, 0.0), (45.08, -6.071, 0.0), (45.08, -6.052, 0.0), (45.07, -6.087, 0.0), (45.1, -6.031, 0.0), (45.09, -6.049, 0.0), (45.11, -6.023, 0.0), (45.11, -6.01, 0.0), (45.13, -5.986, 0.0), (44.98, -5.652, 0.0), (45.04, -5.752, 0.0), (45.02, -5.712, 0.0), (45.0, -5.673, 0.0), (45.01, -5.694, 0.0), (45.08, -5.813, 0.0), (45.05, -5.757, 0.0), (45.03, -5.734, 0.0), (45.03, -5.719, 0.0), (45.06, -5.792, 0.0), (45.06, -5.773, 0.0), (45.07, -5.795, 0.0), (45.11, -5.858, 0.0), (45.1, -5.852, 0.0), (45.09, -5.834, 0.0), (45.09, -5.82, 0.0), (45.12, -5.892, 0.0), (45.12, -5.874, 0.0), (45.14, -5.971, 0.0), (45.14, -5.952, 0.0), (45.14, -5.913, 0.0), (45.13, -5.896, 0.0), (45.15, -5.948, 0.0), (45.16, -5.941, 0.0), (45.16, -5.939, 0.0), (45.16, -5.94, 0.0), (45.16, -5.935, 0.0), (45.15, -5.928, 0.0), (44.88, -5.472, 0.0), (44.92, -5.533, 0.0), (44.9, -5.512, 0.0), (44.87, -5.454, 0.0), (44.87, -5.44, 0.0), (44.9, -5.494, 0.0), (44.89, -5.478, 0.0), (44.98, -5.634, 0.0), (44.91, -5.516, 0.0), (44.96, -5.612, 0.0), (44.95, -5.578, 0.0), (44.94, -5.573, 0.0), (44.93, -5.554, 0.0), (44.93, -5.542, 0.0), (44.95, -5.594, 0.0), (44.97, -5.617, 0.0), (44.99, -5.655, 0.0), (42.15, -4.062, 0.0), (43.81, -3.602, 0.0), (44.33, -4.502, 0.0), (45.01, -5.68, 0.0), (45.15, -5.922, 0.0), (44.85, -5.402, 0.0)], [], [(7, 2, 3), (16, 11, 12), (7, 17, 18), (7, 18, 15), (7, 20, 21), (13, 7, 16), (7, 22, 23), (7, 23, 24), (7, 24, 20), (29, 25, 26), (7, 26, 27), (30, 31, 32), (7, 32, 29), (38, 34, 35), (13, 36, 37), (13, 37, 38), (39, 13, 38), (13, 10, 36), (42, 13, 39), (44, 42, 43), (45, 46, 44), (47, 49, 46), (48, 49, 47), (46, 13, 42), (51, 49, 50), (7, 46, 49), (52, 7, 49), (53, 7, 52), (55, 57, 56), (7, 13, 46), (7, 56, 57), (7, 57, 58), (60, 7, 58), (65, 60, 61), (63, 65, 61), (64, 65, 63), (66, 7, 65), (68, 7, 67), (69, 71, 68), (7, 5, 6), (79, 75, 76), (7, 80, 81), (79, 81, 77), (85, 82, 83), (7, 83, 84), (7, 4, 33), (7, 33, 30), (88, 71, 72), (89, 90, 88), (99, 90, 91), (93, 99, 91), (94, 99, 93), (99, 71, 90), (97, 99, 94), (99, 97, 98), (99, 7, 71), (100, 99, 98), (101, 99, 100), (103, 105, 104), (99, 104, 105), (99, 105, 107), (108, 99, 107), (110, 99, 108), (111, 113, 110), (112, 113, 111), (114, 99, 113), (116, 99, 114), (119, 99, 118), (121, 99, 119), (122, 99, 121), (123, 99, 122), (124, 125, 99), (126, 125, 124), (127, 99, 125), (128, 99, 127), (129, 99, 128), (131, 99, 130), (136, 139, 99), (138, 136, 137), (140, 142, 139), (141, 142, 140), (186, 99, 139), (146, 139, 142), (145, 147, 144), (148, 149, 147), (153, 146, 147), (153, 147, 149), (150, 153, 149), (152, 153, 151), (156, 153, 155), (157, 153, 156), (159, 153, 157), (160, 153, 159), (161, 153, 160), (163, 153, 162), (166, 153, 163), (186, 153, 166), (186, 166, 167), (186, 167, 169), (170, 186, 169), (172, 186, 171), (174, 176, 173), (175, 176, 174), (186, 7, 99), (178, 186, 176), (186, 178, 179), (187, 186, 179), (188, 186, 187), (189, 190, 188), (191, 186, 190), (193, 186, 192), (195, 186, 194), (200, 195, 197), (202, 200, 198), (203, 186, 202), (206, 203, 204), (208, 211, 207), (211, 203, 206), (211, 209, 210), (211, 186, 203), (212, 211, 210), (213, 211, 212), (214, 217, 211), (215, 217, 214), (216, 217, 215), (211, 217, 218), (220, 211, 218), (221, 211, 220), (224, 211, 221), (223, 225, 224), (211, 224, 225), (227, 225, 226), (228, 211, 225), (229, 235, 234), (236, 237, 235), (241, 234, 237), (238, 241, 237), (239, 241, 238), (241, 240, 242), (244, 241, 242), (246, 241, 245), (249, 241, 247), (250, 241, 249), (251, 241, 250), (253, 241, 252), (257, 241, 256), (241, 254, 255), (259, 241, 258), (263, 261, 262), (265, 266, 264), (285, 241, 261), (285, 261, 263), (285, 263, 266), (269, 266, 268), (270, 271, 269), (285, 266, 271), (272, 285, 271), (273, 285, 272), (284, 7, 233), (278, 286, 277), (285, 276, 286), (288, 286, 287), (292, 285, 286), (289, 292, 286), (291, 292, 290), (294, 285, 293), (296, 285, 295), (300, 285, 298), (285, 300, 301), (303, 285, 301), (307, 308, 306), (285, 305, 308), (310, 309, 7), (314, 313, 310), (310, 7, 314), (314, 7, 315), (323, 284, 186), (322, 315, 284), (323, 186, 316), (323, 316, 285), (323, 322, 284), (324, 323, 285), (328, 285, 325), (331, 326, 327), (332, 285, 308), (336, 334, 333), (339, 285, 334), (341, 285, 338), (323, 314, 322), (393, 314, 323), (348, 345, 324), (349, 324, 347), (351, 324, 349), (352, 348, 324), (354, 324, 350), (355, 348, 352), (359, 345, 348), (361, 357, 358), (363, 345, 357), (366, 345, 362), (369, 345, 364), (371, 345, 367), (373, 285, 326), (377, 372, 373), (378, 324, 285), (380, 375, 376), (381, 378, 285), (382, 285, 379), (384, 324, 378), (385, 347, 324), (386, 324, 383), (388, 347, 385), (396, 323, 395), (400, 398, 395), (401, 397, 398), (404, 323, 396), (406, 402, 323), (407, 323, 403), (409, 323, 402), (413, 323, 408), (415, 346, 345), (419, 323, 417), (422, 323, 418), (425, 323, 421), (429, 323, 423), (430, 427, 323), (431, 323, 428), (432, 395, 323), (433, 323, 427), (436, 432, 433), (437, 395, 432), (438, 345, 370), (445, 393, 323), (445, 314, 393), (446, 445, 323), (447, 445, 446), (451, 446, 448), (453, 446, 449), (457, 446, 452), (458, 452, 453), (459, 455, 456), (460, 323, 394), (463, 323, 460), (464, 460, 394), (466, 323, 461), (626, 466, 467), (472, 446, 466), (474, 446, 469), (475, 469, 471), (477, 446, 474), (479, 446, 476), (480, 476, 477), (481, 448, 446), (482, 446, 479), (484, 410, 411), (487, 323, 483), (488, 394, 485), (491, 490, 314), (491, 492, 490), (493, 494, 491), (501, 497, 445), (502, 445, 498), (503, 445, 447), (508, 445, 504), (511, 507, 445), (512, 445, 508), (516, 445, 506), (519, 445, 514), (521, 514, 515), (522, 518, 519), (523, 445, 518), (527, 445, 523), (528, 445, 525), (531, 446, 455), (533, 446, 529), (535, 446, 532), (538, 447, 534), (496, 541, 495), (314, 543, 542), (314, 545, 544), (314, 549, 548), (551, 552, 550), (561, 314, 444), (314, 555, 551), (557, 554, 314), (554, 558, 556), (560, 562, 554), (561, 564, 557), (561, 565, 564), (567, 569, 561), (444, 570, 567), (571, 573, 570), (574, 575, 572), (568, 577, 576), (582, 444, 579), (581, 580, 444), (583, 581, 582), (585, 444, 580), (586, 580, 581), (588, 584, 444), (589, 444, 585), (590, 584, 588), (593, 444, 584), (596, 444, 591), (444, 597, 578), (600, 444, 595), (602, 598, 444), (603, 604, 602), (628, 444, 599), (607, 445, 497), (629, 500, 501), (610, 607, 497), (612, 609, 607), (615, 608, 609), (616, 614, 444), (619, 444, 608), (621, 616, 617), (579, 444, 614), (622, 614, 616), (606, 605, 444), (605, 603, 602), (1, 4, 0), (7, 6, 2), (4, 7, 3), (10, 13, 9), (13, 16, 12), (15, 18, 14), (7, 21, 17), (16, 7, 15), (20, 24, 19), (7, 27, 22), (7, 29, 26), (29, 32, 28), (7, 30, 32), (33, 4, 1), (38, 37, 34), (36, 10, 8), (40, 42, 39), (41, 43, 42), (44, 46, 42), (51, 52, 49), (53, 54, 7), (54, 56, 7), (59, 60, 58), (62, 63, 61), (65, 7, 60), (66, 67, 7), (68, 71, 7), (70, 71, 69), (7, 76, 5), (79, 74, 75), (7, 79, 76), (79, 77, 78), (7, 84, 80), (79, 7, 81), (7, 85, 83), (7, 86, 85), (7, 87, 86), (73, 88, 72), (88, 90, 71), (92, 93, 91), (95, 97, 94), (96, 98, 97), (101, 102, 99), (102, 104, 99), (106, 107, 105), (109, 110, 108), (110, 113, 99), (115, 116, 114), (116, 118, 99), (117, 119, 118), (120, 121, 119), (123, 124, 99), (129, 130, 99), (7, 132, 87), (7, 133, 132), (7, 134, 133), (7, 135, 134), (131, 136, 99), (138, 139, 136), (143, 146, 142), (144, 147, 146), (146, 186, 139), (151, 153, 150), (152, 154, 153), (154, 155, 153), (153, 186, 146), (158, 159, 157), (161, 162, 153), (164, 166, 163), (165, 167, 166), (168, 169, 167), (171, 186, 170), (172, 173, 186), (173, 176, 186), (177, 178, 176), (7, 181, 135), (7, 182, 181), (7, 183, 182), (7, 184, 183), (7, 185, 184), (186, 233, 7), (180, 187, 179), (188, 190, 186), (191, 192, 186), (193, 194, 186), (196, 197, 195), (200, 186, 195), (199, 202, 198), (201, 203, 202), (202, 186, 200), (205, 206, 204), (207, 211, 206), (208, 209, 211), (624, 212, 210), (213, 214, 211), (219, 220, 218), (222, 224, 221), (227, 228, 225), (7, 230, 185), (7, 231, 230), (7, 232, 231), (228, 234, 211), (235, 237, 234), (239, 240, 241), (241, 211, 234), (241, 186, 211), (243, 244, 242), (245, 241, 244), (246, 247, 241), (248, 249, 247), (251, 252, 241), (253, 254, 241), (256, 241, 255), (257, 258, 241), (259, 261, 241), (260, 262, 261), (264, 266, 263), (267, 268, 266), (269, 271, 266), (273, 274, 285), (274, 276, 285), (275, 277, 276), (7, 279, 232), (7, 280, 279), (7, 281, 280), (7, 282, 281), (7, 283, 282), (284, 315, 7), (186, 284, 233), (285, 186, 241), (277, 286, 276), (288, 289, 286), (290, 292, 289), (293, 285, 292), (294, 295, 285), (296, 297, 285), (297, 298, 285), (299, 300, 298), (302, 303, 301), (303, 305, 285), (304, 306, 305), (306, 308, 305), (7, 309, 283), (310, 311, 309), (310, 312, 311), (310, 313, 312), (285, 316, 186), (314, 317, 313), (314, 318, 317), (314, 319, 318), (314, 320, 319), (314, 321, 320), (322, 314, 315), (327, 326, 285), (328, 327, 285), (329, 328, 325), (331, 330, 326), (332, 333, 285), (334, 285, 333), (335, 333, 332), (337, 336, 333), (339, 338, 285), (340, 325, 285), (341, 340, 285), (314, 342, 321), (314, 343, 342), (314, 344, 343), (345, 346, 323), (324, 345, 323), (351, 350, 324), (353, 352, 324), (354, 353, 324), (356, 355, 352), (358, 357, 345), (359, 358, 345), (360, 359, 348), (363, 362, 345), (625, 363, 357), (365, 364, 345), (366, 365, 345), (368, 367, 345), (369, 368, 345), (371, 370, 345), (373, 372, 285), (374, 373, 326), (376, 375, 285), (372, 376, 285), (375, 379, 285), (382, 381, 285), (384, 383, 324), (386, 385, 324), (387, 386, 383), (314, 389, 344), (314, 390, 389), (314, 391, 390), (314, 392, 391), (397, 396, 395), (398, 397, 395), (404, 403, 323), (405, 404, 396), (407, 406, 323), (409, 408, 323), (411, 410, 323), (412, 411, 323), (413, 412, 323), (415, 414, 346), (416, 415, 345), (417, 323, 346), (419, 418, 323), (420, 419, 417), (422, 421, 323), (424, 423, 323), (425, 424, 323), (426, 425, 421), (429, 428, 323), (431, 430, 323), (433, 432, 323), (434, 427, 430), (436, 435, 432), (437, 399, 395), (438, 416, 345), (314, 439, 392), (314, 440, 439), (314, 441, 440), (314, 442, 441), (314, 443, 442), (445, 444, 314), (450, 449, 446), (451, 450, 446), (453, 452, 446), (454, 453, 449), (456, 455, 446), (457, 456, 446), (462, 461, 323), (463, 462, 323), (465, 461, 462), (466, 446, 323), (467, 466, 461), (468, 467, 461), (626, 470, 466), (471, 469, 446), (472, 471, 446), (473, 472, 466), (477, 476, 446), (478, 477, 474), (482, 481, 446), (410, 483, 323), (485, 394, 323), (486, 485, 323), (487, 486, 323), (314, 489, 443), (314, 490, 489), (314, 493, 491), (314, 495, 493), (314, 496, 495), (542, 496, 314), (499, 498, 445), (501, 500, 497), (502, 501, 445), (503, 504, 445), (505, 504, 503), (507, 506, 445), (509, 508, 504), (510, 509, 504), (512, 511, 445), (513, 506, 507), (515, 514, 445), (516, 515, 445), (517, 516, 506), (519, 518, 445), (521, 520, 514), (524, 523, 518), (526, 525, 445), (527, 526, 445), (528, 499, 445), (530, 529, 446), (531, 530, 446), (533, 532, 446), (534, 447, 446), (535, 534, 446), (536, 535, 532), (538, 537, 447), (539, 503, 447), (540, 505, 503), (314, 544, 543), (314, 546, 545), (314, 547, 546), (314, 548, 547), (314, 550, 549), (314, 551, 550), (561, 557, 314), (551, 555, 553), (314, 556, 555), (314, 554, 556), (554, 559, 558), (557, 560, 554), (557, 564, 563), (561, 566, 565), (444, 567, 561), (444, 571, 570), (572, 571, 444), (444, 574, 572), (568, 574, 444), (568, 576, 574), (582, 581, 444), (627, 583, 582), (587, 586, 581), (589, 588, 444), (592, 591, 444), (593, 592, 444), (594, 593, 584), (444, 578, 568), (596, 595, 444), (444, 598, 597), (600, 599, 444), (602, 601, 598), (444, 605, 602), (628, 606, 444), (608, 444, 445), (609, 608, 445), (607, 609, 445), (611, 610, 497), (613, 612, 607), (617, 616, 444), (618, 617, 444), (619, 618, 444), (620, 619, 608), (623, 582, 579)])
me_mycurve_001.update()

# ---- objects
ob_mycurve = bpy.data.objects.new('myCurve', me_mesh)
ob_mycurve_001 = bpy.data.objects.new('myCurve.001', me_mycurve_001)

# ---- transforms, parenting, visibility, modifiers, constraints
ob_mycurve.location = (0.0, 0.0, 0.0)
_m = ob_mycurve.modifiers.new('Auto Smooth', 'NODES')
_m.node_group = ng_auto_smooth
_gi = [s.identifier for s in ng_auto_smooth.interface.items_tree if s.item_type == 'SOCKET' and s.in_out == 'INPUT']
_m[_gi[1]] = 3.142  # Angle
ob_mycurve_001.location = (69.27, 11.69, 0.0)

# ---- collection membership
scene.collection.objects.link(ob_mycurve)
col_collection.objects.link(ob_mycurve_001)

# ---- scene / render settings (as saved in the file)
scene.frame_start = 1; scene.frame_end = 250; scene.frame_set(1)
scene.render.engine = 'BLENDER_EEVEE_NEXT'
scene.cycles.sampling_pattern = 'TABULATED_SOBOL'
scene.cycles.use_light_tree = False
scene.view_settings.view_transform = 'Filmic'
bpy.context.view_layer.update()

# ---- added for rendering (the .blend has no active camera and no usable light): camera, sun
cam_auto = bpy.data.cameras.new('AutoCamera')
cam_auto.lens = 50.0
cam_auto.sensor_width = 36.0
cam_auto.clip_end = 1000.0
ob_auto_camera = bpy.data.objects.new('AutoCamera', cam_auto)
scene.collection.objects.link(ob_auto_camera)
ob_auto_camera.location = (119.207, -1.27988, 5.08595)
ob_auto_camera.rotation_euler = (1.09748, -7.21219e-08, 0.694738)
scene.camera = ob_auto_camera
light_auto_sun = bpy.data.lights.new('AutoSun', 'SUN')
light_auto_sun.energy = 3.0
light_auto_sun.angle = 0.0523599
ob_auto_sun = bpy.data.objects.new('AutoSun', light_auto_sun)
scene.collection.objects.link(ob_auto_sun)
ob_auto_sun.rotation_euler = (0.872665, 0.174533, 0.523599)
bpy.context.view_layer.update()

